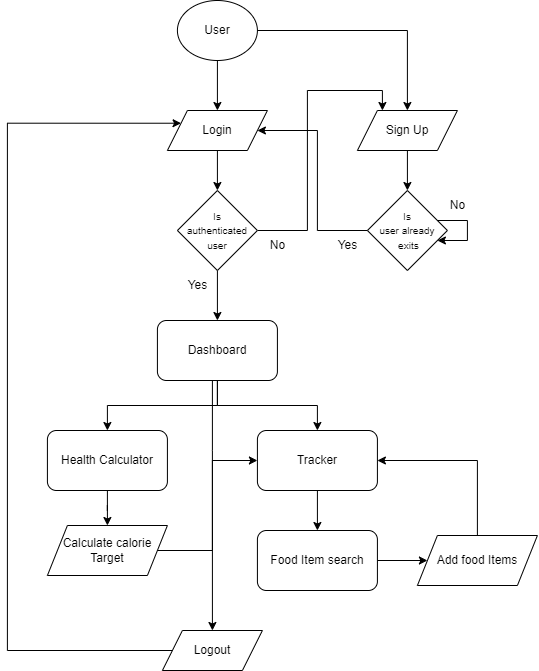

The diagram above was exported from draw.io. Its source (the exported page's mxGraphModel, read from the mxfile embedded in the PNG):
<mxGraphModel dx="1050" dy="483" grid="1" gridSize="10" guides="1" tooltips="1" connect="1" arrows="1" fold="1" page="1" pageScale="1" pageWidth="850" pageHeight="1100" math="0" shadow="0">
  <root>
    <mxCell id="0" />
    <mxCell id="1" parent="0" />
    <mxCell id="0tulxVznCUH3UZJG6tAl-13" style="edgeStyle=orthogonalEdgeStyle;rounded=0;orthogonalLoop=1;jettySize=auto;html=1;entryX=0.5;entryY=0;entryDx=0;entryDy=0;" parent="1" source="0tulxVznCUH3UZJG6tAl-3" target="0tulxVznCUH3UZJG6tAl-8" edge="1">
      <mxGeometry relative="1" as="geometry" />
    </mxCell>
    <mxCell id="0tulxVznCUH3UZJG6tAl-48" style="edgeStyle=orthogonalEdgeStyle;rounded=0;orthogonalLoop=1;jettySize=auto;html=1;entryX=0.25;entryY=0;entryDx=0;entryDy=0;fontSize=10;" parent="1" source="0tulxVznCUH3UZJG6tAl-3" target="0tulxVznCUH3UZJG6tAl-40" edge="1">
      <mxGeometry relative="1" as="geometry" />
    </mxCell>
    <mxCell id="0tulxVznCUH3UZJG6tAl-3" value="&lt;font style=&quot;font-size: 10px;&quot;&gt;Is &lt;br&gt;authenticated user&lt;/font&gt;" style="rhombus;whiteSpace=wrap;html=1;" parent="1" vertex="1">
      <mxGeometry x="339.90999999999997" y="350" width="80" height="80" as="geometry" />
    </mxCell>
    <mxCell id="0tulxVznCUH3UZJG6tAl-49" style="edgeStyle=orthogonalEdgeStyle;rounded=0;orthogonalLoop=1;jettySize=auto;html=1;entryX=1;entryY=0.5;entryDx=0;entryDy=0;fontSize=10;" parent="1" source="0tulxVznCUH3UZJG6tAl-4" target="0tulxVznCUH3UZJG6tAl-37" edge="1">
      <mxGeometry relative="1" as="geometry">
        <Array as="points">
          <mxPoint x="479.90999999999997" y="390" />
          <mxPoint x="479.90999999999997" y="290" />
        </Array>
      </mxGeometry>
    </mxCell>
    <mxCell id="0tulxVznCUH3UZJG6tAl-4" value="&lt;font style=&quot;font-size: 10px;&quot;&gt;Is &lt;br&gt;user already&lt;br&gt;&amp;nbsp;exits&lt;/font&gt;" style="rhombus;whiteSpace=wrap;html=1;" parent="1" vertex="1">
      <mxGeometry x="529.91" y="350" width="80" height="80" as="geometry" />
    </mxCell>
    <mxCell id="0tulxVznCUH3UZJG6tAl-18" style="edgeStyle=orthogonalEdgeStyle;rounded=0;orthogonalLoop=1;jettySize=auto;html=1;" parent="1" source="0tulxVznCUH3UZJG6tAl-8" target="0tulxVznCUH3UZJG6tAl-14" edge="1">
      <mxGeometry relative="1" as="geometry" />
    </mxCell>
    <mxCell id="0tulxVznCUH3UZJG6tAl-19" style="edgeStyle=orthogonalEdgeStyle;rounded=0;orthogonalLoop=1;jettySize=auto;html=1;" parent="1" source="0tulxVznCUH3UZJG6tAl-8" target="0tulxVznCUH3UZJG6tAl-15" edge="1">
      <mxGeometry relative="1" as="geometry" />
    </mxCell>
    <mxCell id="0tulxVznCUH3UZJG6tAl-23" style="edgeStyle=orthogonalEdgeStyle;rounded=0;orthogonalLoop=1;jettySize=auto;html=1;entryX=0.5;entryY=0;entryDx=0;entryDy=0;" parent="1" source="0tulxVznCUH3UZJG6tAl-8" target="0tulxVznCUH3UZJG6tAl-50" edge="1">
      <mxGeometry relative="1" as="geometry">
        <mxPoint x="109.91" y="570" as="targetPoint" />
        <Array as="points">
          <mxPoint x="374.90999999999997" y="610" />
          <mxPoint x="374.90999999999997" y="610" />
        </Array>
      </mxGeometry>
    </mxCell>
    <mxCell id="0tulxVznCUH3UZJG6tAl-8" value="Dashboard" style="rounded=1;whiteSpace=wrap;html=1;" parent="1" vertex="1">
      <mxGeometry x="319.90999999999997" y="480" width="120" height="60" as="geometry" />
    </mxCell>
    <mxCell id="0tulxVznCUH3UZJG6tAl-21" style="edgeStyle=orthogonalEdgeStyle;rounded=0;orthogonalLoop=1;jettySize=auto;html=1;entryX=0.5;entryY=0;entryDx=0;entryDy=0;" parent="1" source="0tulxVznCUH3UZJG6tAl-14" target="0tulxVznCUH3UZJG6tAl-20" edge="1">
      <mxGeometry relative="1" as="geometry" />
    </mxCell>
    <mxCell id="0tulxVznCUH3UZJG6tAl-14" value="Tracker" style="rounded=1;whiteSpace=wrap;html=1;" parent="1" vertex="1">
      <mxGeometry x="419.90999999999997" y="590" width="120" height="60" as="geometry" />
    </mxCell>
    <mxCell id="0tulxVznCUH3UZJG6tAl-52" style="edgeStyle=orthogonalEdgeStyle;rounded=0;orthogonalLoop=1;jettySize=auto;html=1;entryX=0.5;entryY=0;entryDx=0;entryDy=0;fontSize=10;" parent="1" source="0tulxVznCUH3UZJG6tAl-15" target="0tulxVznCUH3UZJG6tAl-51" edge="1">
      <mxGeometry relative="1" as="geometry" />
    </mxCell>
    <mxCell id="0tulxVznCUH3UZJG6tAl-15" value="Health Calculator" style="rounded=1;whiteSpace=wrap;html=1;" parent="1" vertex="1">
      <mxGeometry x="209.91" y="590" width="120" height="60" as="geometry" />
    </mxCell>
    <mxCell id="0tulxVznCUH3UZJG6tAl-55" style="edgeStyle=orthogonalEdgeStyle;rounded=0;orthogonalLoop=1;jettySize=auto;html=1;entryX=0;entryY=0.5;entryDx=0;entryDy=0;fontSize=10;" parent="1" source="0tulxVznCUH3UZJG6tAl-20" target="0tulxVznCUH3UZJG6tAl-54" edge="1">
      <mxGeometry relative="1" as="geometry" />
    </mxCell>
    <mxCell id="0tulxVznCUH3UZJG6tAl-20" value="Food Item search" style="rounded=1;whiteSpace=wrap;html=1;" parent="1" vertex="1">
      <mxGeometry x="419.90999999999997" y="690" width="120" height="60" as="geometry" />
    </mxCell>
    <mxCell id="0tulxVznCUH3UZJG6tAl-39" value="" style="edgeStyle=orthogonalEdgeStyle;rounded=0;orthogonalLoop=1;jettySize=auto;html=1;" parent="1" source="0tulxVznCUH3UZJG6tAl-29" target="0tulxVznCUH3UZJG6tAl-37" edge="1">
      <mxGeometry relative="1" as="geometry" />
    </mxCell>
    <mxCell id="0tulxVznCUH3UZJG6tAl-41" style="edgeStyle=orthogonalEdgeStyle;rounded=0;orthogonalLoop=1;jettySize=auto;html=1;" parent="1" source="0tulxVznCUH3UZJG6tAl-29" target="0tulxVznCUH3UZJG6tAl-40" edge="1">
      <mxGeometry relative="1" as="geometry" />
    </mxCell>
    <mxCell id="0tulxVznCUH3UZJG6tAl-29" value="User" style="ellipse;whiteSpace=wrap;html=1;" parent="1" vertex="1">
      <mxGeometry x="339.90999999999997" y="160" width="80" height="60" as="geometry" />
    </mxCell>
    <mxCell id="0tulxVznCUH3UZJG6tAl-31" value="Yes" style="text;html=1;align=center;verticalAlign=middle;resizable=0;points=[];autosize=1;strokeColor=none;fillColor=none;" parent="1" vertex="1">
      <mxGeometry x="339.90999999999997" y="430" width="40" height="30" as="geometry" />
    </mxCell>
    <mxCell id="0tulxVznCUH3UZJG6tAl-33" value="No" style="text;html=1;align=center;verticalAlign=middle;resizable=0;points=[];autosize=1;strokeColor=none;fillColor=none;" parent="1" vertex="1">
      <mxGeometry x="419.90999999999997" y="390" width="40" height="30" as="geometry" />
    </mxCell>
    <mxCell id="0tulxVznCUH3UZJG6tAl-34" value="Yes" style="text;html=1;align=center;verticalAlign=middle;resizable=0;points=[];autosize=1;strokeColor=none;fillColor=none;" parent="1" vertex="1">
      <mxGeometry x="489.90999999999997" y="390" width="40" height="30" as="geometry" />
    </mxCell>
    <mxCell id="0tulxVznCUH3UZJG6tAl-35" value="No" style="text;html=1;align=center;verticalAlign=middle;resizable=0;points=[];autosize=1;strokeColor=none;fillColor=none;" parent="1" vertex="1">
      <mxGeometry x="599.91" y="350" width="40" height="30" as="geometry" />
    </mxCell>
    <mxCell id="0tulxVznCUH3UZJG6tAl-38" style="edgeStyle=orthogonalEdgeStyle;rounded=0;orthogonalLoop=1;jettySize=auto;html=1;entryX=0.5;entryY=0;entryDx=0;entryDy=0;" parent="1" source="0tulxVznCUH3UZJG6tAl-37" target="0tulxVznCUH3UZJG6tAl-3" edge="1">
      <mxGeometry relative="1" as="geometry" />
    </mxCell>
    <mxCell id="0tulxVznCUH3UZJG6tAl-37" value="Login" style="shape=parallelogram;perimeter=parallelogramPerimeter;whiteSpace=wrap;html=1;fixedSize=1;" parent="1" vertex="1">
      <mxGeometry x="329.90999999999997" y="270" width="100" height="40" as="geometry" />
    </mxCell>
    <mxCell id="0tulxVznCUH3UZJG6tAl-42" style="edgeStyle=orthogonalEdgeStyle;rounded=0;orthogonalLoop=1;jettySize=auto;html=1;" parent="1" source="0tulxVznCUH3UZJG6tAl-40" target="0tulxVznCUH3UZJG6tAl-4" edge="1">
      <mxGeometry relative="1" as="geometry" />
    </mxCell>
    <mxCell id="0tulxVznCUH3UZJG6tAl-40" value="Sign Up" style="shape=parallelogram;perimeter=parallelogramPerimeter;whiteSpace=wrap;html=1;fixedSize=1;" parent="1" vertex="1">
      <mxGeometry x="519.91" y="270" width="100" height="40" as="geometry" />
    </mxCell>
    <mxCell id="0tulxVznCUH3UZJG6tAl-46" style="edgeStyle=orthogonalEdgeStyle;rounded=0;orthogonalLoop=1;jettySize=auto;html=1;fontSize=10;" parent="1" source="0tulxVznCUH3UZJG6tAl-4" target="0tulxVznCUH3UZJG6tAl-4" edge="1">
      <mxGeometry relative="1" as="geometry" />
    </mxCell>
    <mxCell id="0tulxVznCUH3UZJG6tAl-58" style="edgeStyle=orthogonalEdgeStyle;rounded=0;orthogonalLoop=1;jettySize=auto;html=1;entryX=0;entryY=0.25;entryDx=0;entryDy=0;fontSize=10;" parent="1" source="0tulxVznCUH3UZJG6tAl-50" target="0tulxVznCUH3UZJG6tAl-37" edge="1">
      <mxGeometry relative="1" as="geometry">
        <Array as="points">
          <mxPoint x="169.91" y="810" />
          <mxPoint x="169.91" y="283" />
        </Array>
      </mxGeometry>
    </mxCell>
    <mxCell id="0tulxVznCUH3UZJG6tAl-50" value="Logout" style="shape=parallelogram;perimeter=parallelogramPerimeter;whiteSpace=wrap;html=1;fixedSize=1;" parent="1" vertex="1">
      <mxGeometry x="324.90999999999997" y="790" width="100" height="40" as="geometry" />
    </mxCell>
    <mxCell id="0tulxVznCUH3UZJG6tAl-57" style="edgeStyle=orthogonalEdgeStyle;rounded=0;orthogonalLoop=1;jettySize=auto;html=1;entryX=0;entryY=0.5;entryDx=0;entryDy=0;fontSize=10;" parent="1" source="0tulxVznCUH3UZJG6tAl-51" target="0tulxVznCUH3UZJG6tAl-14" edge="1">
      <mxGeometry relative="1" as="geometry" />
    </mxCell>
    <mxCell id="0tulxVznCUH3UZJG6tAl-51" value="Calculate calorie Target" style="shape=parallelogram;perimeter=parallelogramPerimeter;whiteSpace=wrap;html=1;fixedSize=1;" parent="1" vertex="1">
      <mxGeometry x="209.91" y="685" width="120" height="50" as="geometry" />
    </mxCell>
    <mxCell id="0tulxVznCUH3UZJG6tAl-56" style="edgeStyle=orthogonalEdgeStyle;rounded=0;orthogonalLoop=1;jettySize=auto;html=1;entryX=1;entryY=0.5;entryDx=0;entryDy=0;fontSize=10;" parent="1" source="0tulxVznCUH3UZJG6tAl-54" target="0tulxVznCUH3UZJG6tAl-14" edge="1">
      <mxGeometry relative="1" as="geometry">
        <Array as="points">
          <mxPoint x="639.91" y="620" />
        </Array>
      </mxGeometry>
    </mxCell>
    <mxCell id="0tulxVznCUH3UZJG6tAl-54" value="Add food Items" style="shape=parallelogram;perimeter=parallelogramPerimeter;whiteSpace=wrap;html=1;fixedSize=1;" parent="1" vertex="1">
      <mxGeometry x="579.91" y="695" width="120" height="50" as="geometry" />
    </mxCell>
  </root>
</mxGraphModel>